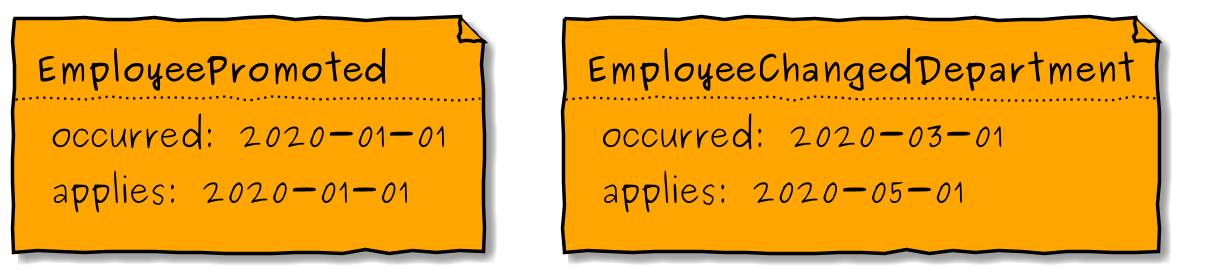

The diagram above was rendered by PlantUML. Its source (embedded in the PNG):
@startuml
skinparam defaultFontName Purisa
skinparam handwritten true
skinparam backgroundcolor transparent


scale 1200*480


file EmployeePromoted #Orange [
    **EmployeePromoted**
....
    occurred: 2020-01-01
    applies: 2020-01-01
]


file EmployeeChangedDepartment #Orange [
    **EmployeeChangedDepartment**
....
    occurred: 2020-03-01
    applies: 2020-05-01
]

EmployeePromoted -[hidden]r- EmployeeChangedDepartment


@enduml